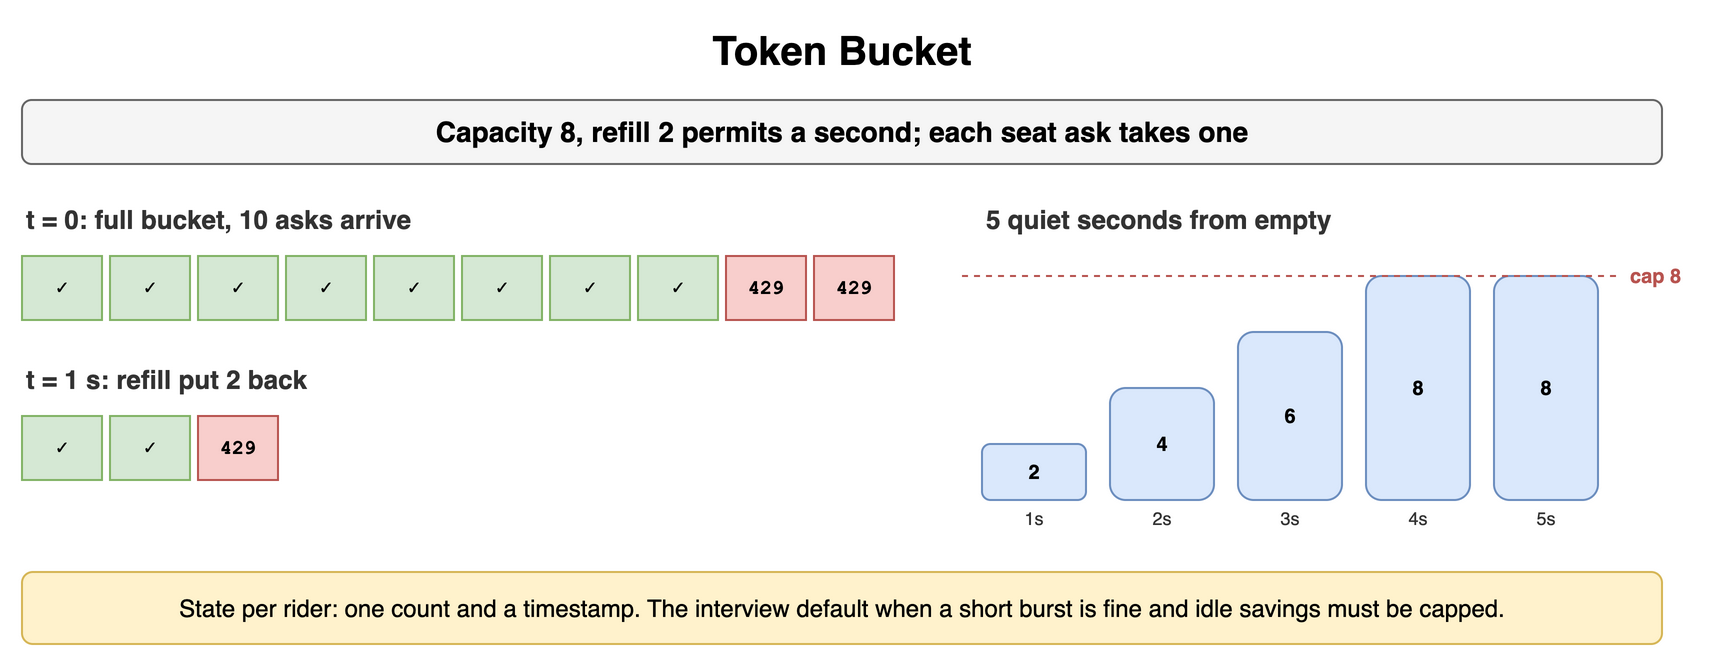

The diagram above was exported from draw.io. Its source (the exported page's mxGraphModel, read from the mxfile embedded in the PNG):
<mxGraphModel dx="900" dy="336" grid="1" gridSize="10" guides="1" tooltips="1" connect="1" arrows="1" fold="1" page="1" pageScale="1" pageWidth="900" pageHeight="336" math="0" shadow="0">
  <root>
    <mxCell id="0" />
    <mxCell id="1" parent="0" />
    <mxCell id="e1" value="Token Bucket" style="text;html=1;align=center;verticalAlign=middle;whiteSpace=wrap;fontSize=20;fontStyle=1;" vertex="1" parent="1">
      <mxGeometry x="40" y="10" width="820" height="30" as="geometry" />
    </mxCell>
    <mxCell id="e2" value="Capacity 8, refill 2 permits a second; each seat ask takes one" style="rounded=1;whiteSpace=wrap;html=1;fillColor=#f5f5f5;strokeColor=#666666;fontStyle=1;fontSize=14;" vertex="1" parent="1">
      <mxGeometry x="40" y="50" width="820" height="32" as="geometry" />
    </mxCell>
    <mxCell id="e3" value="t = 0: full bucket, 10 asks arrive" style="text;html=1;whiteSpace=wrap;fontSize=11;align=left;verticalAlign=middle;fontSize=13;fontColor=#333333;fontStyle=1;" vertex="1" parent="1">
      <mxGeometry x="40" y="100" width="400" height="20" as="geometry" />
    </mxCell>
    <mxCell id="e4" value="✓" style="rounded=0;whiteSpace=wrap;html=1;fontFamily=Courier New;fontStyle=1;fontSize=13;fillColor=#d5e8d4;strokeColor=#82b366;fontSize=10;" vertex="1" parent="1">
      <mxGeometry x="40" y="128" width="40" height="32" as="geometry" />
    </mxCell>
    <mxCell id="e5" value="✓" style="rounded=0;whiteSpace=wrap;html=1;fontFamily=Courier New;fontStyle=1;fontSize=13;fillColor=#d5e8d4;strokeColor=#82b366;fontSize=10;" vertex="1" parent="1">
      <mxGeometry x="84" y="128" width="40" height="32" as="geometry" />
    </mxCell>
    <mxCell id="e6" value="✓" style="rounded=0;whiteSpace=wrap;html=1;fontFamily=Courier New;fontStyle=1;fontSize=13;fillColor=#d5e8d4;strokeColor=#82b366;fontSize=10;" vertex="1" parent="1">
      <mxGeometry x="128" y="128" width="40" height="32" as="geometry" />
    </mxCell>
    <mxCell id="e7" value="✓" style="rounded=0;whiteSpace=wrap;html=1;fontFamily=Courier New;fontStyle=1;fontSize=13;fillColor=#d5e8d4;strokeColor=#82b366;fontSize=10;" vertex="1" parent="1">
      <mxGeometry x="172" y="128" width="40" height="32" as="geometry" />
    </mxCell>
    <mxCell id="e8" value="✓" style="rounded=0;whiteSpace=wrap;html=1;fontFamily=Courier New;fontStyle=1;fontSize=13;fillColor=#d5e8d4;strokeColor=#82b366;fontSize=10;" vertex="1" parent="1">
      <mxGeometry x="216" y="128" width="40" height="32" as="geometry" />
    </mxCell>
    <mxCell id="e9" value="✓" style="rounded=0;whiteSpace=wrap;html=1;fontFamily=Courier New;fontStyle=1;fontSize=13;fillColor=#d5e8d4;strokeColor=#82b366;fontSize=10;" vertex="1" parent="1">
      <mxGeometry x="260" y="128" width="40" height="32" as="geometry" />
    </mxCell>
    <mxCell id="e10" value="✓" style="rounded=0;whiteSpace=wrap;html=1;fontFamily=Courier New;fontStyle=1;fontSize=13;fillColor=#d5e8d4;strokeColor=#82b366;fontSize=10;" vertex="1" parent="1">
      <mxGeometry x="304" y="128" width="40" height="32" as="geometry" />
    </mxCell>
    <mxCell id="e11" value="✓" style="rounded=0;whiteSpace=wrap;html=1;fontFamily=Courier New;fontStyle=1;fontSize=13;fillColor=#d5e8d4;strokeColor=#82b366;fontSize=10;" vertex="1" parent="1">
      <mxGeometry x="348" y="128" width="40" height="32" as="geometry" />
    </mxCell>
    <mxCell id="e12" value="429" style="rounded=0;whiteSpace=wrap;html=1;fontFamily=Courier New;fontStyle=1;fontSize=13;fillColor=#f8cecc;strokeColor=#b85450;fontSize=10;" vertex="1" parent="1">
      <mxGeometry x="392" y="128" width="40" height="32" as="geometry" />
    </mxCell>
    <mxCell id="e13" value="429" style="rounded=0;whiteSpace=wrap;html=1;fontFamily=Courier New;fontStyle=1;fontSize=13;fillColor=#f8cecc;strokeColor=#b85450;fontSize=10;" vertex="1" parent="1">
      <mxGeometry x="436" y="128" width="40" height="32" as="geometry" />
    </mxCell>
    <mxCell id="e14" value="t = 1 s: refill put 2 back" style="text;html=1;whiteSpace=wrap;fontSize=11;align=left;verticalAlign=middle;fontSize=13;fontColor=#333333;fontStyle=1;" vertex="1" parent="1">
      <mxGeometry x="40" y="180" width="400" height="20" as="geometry" />
    </mxCell>
    <mxCell id="e15" value="✓" style="rounded=0;whiteSpace=wrap;html=1;fontFamily=Courier New;fontStyle=1;fontSize=13;fillColor=#d5e8d4;strokeColor=#82b366;fontSize=10;" vertex="1" parent="1">
      <mxGeometry x="40" y="208" width="40" height="32" as="geometry" />
    </mxCell>
    <mxCell id="e16" value="✓" style="rounded=0;whiteSpace=wrap;html=1;fontFamily=Courier New;fontStyle=1;fontSize=13;fillColor=#d5e8d4;strokeColor=#82b366;fontSize=10;" vertex="1" parent="1">
      <mxGeometry x="84" y="208" width="40" height="32" as="geometry" />
    </mxCell>
    <mxCell id="e17" value="429" style="rounded=0;whiteSpace=wrap;html=1;fontFamily=Courier New;fontStyle=1;fontSize=13;fillColor=#f8cecc;strokeColor=#b85450;fontSize=10;" vertex="1" parent="1">
      <mxGeometry x="128" y="208" width="40" height="32" as="geometry" />
    </mxCell>
    <mxCell id="e18" value="5 quiet seconds from empty" style="text;html=1;whiteSpace=wrap;fontSize=11;align=left;verticalAlign=middle;fontSize=13;fontColor=#333333;fontStyle=1;" vertex="1" parent="1">
      <mxGeometry x="520" y="100" width="340" height="20" as="geometry" />
    </mxCell>
    <mxCell id="e19" value="2" style="rounded=1;whiteSpace=wrap;html=1;fillColor=#dae8fc;strokeColor=#6c8ebf;fontSize=10;align=center;fontStyle=1;" vertex="1" parent="1">
      <mxGeometry x="520" y="222" width="52" height="28" as="geometry" />
    </mxCell>
    <mxCell id="e20" value="1s" style="text;html=1;whiteSpace=wrap;fontSize=11;align=center;verticalAlign=middle;fontSize=9;fontColor=#333333;" vertex="1" parent="1">
      <mxGeometry x="520" y="252" width="52" height="14" as="geometry" />
    </mxCell>
    <mxCell id="e21" value="4" style="rounded=1;whiteSpace=wrap;html=1;fillColor=#dae8fc;strokeColor=#6c8ebf;fontSize=10;align=center;fontStyle=1;" vertex="1" parent="1">
      <mxGeometry x="584" y="194" width="52" height="56" as="geometry" />
    </mxCell>
    <mxCell id="e22" value="2s" style="text;html=1;whiteSpace=wrap;fontSize=11;align=center;verticalAlign=middle;fontSize=9;fontColor=#333333;" vertex="1" parent="1">
      <mxGeometry x="584" y="252" width="52" height="14" as="geometry" />
    </mxCell>
    <mxCell id="e23" value="6" style="rounded=1;whiteSpace=wrap;html=1;fillColor=#dae8fc;strokeColor=#6c8ebf;fontSize=10;align=center;fontStyle=1;" vertex="1" parent="1">
      <mxGeometry x="648" y="166" width="52" height="84" as="geometry" />
    </mxCell>
    <mxCell id="e24" value="3s" style="text;html=1;whiteSpace=wrap;fontSize=11;align=center;verticalAlign=middle;fontSize=9;fontColor=#333333;" vertex="1" parent="1">
      <mxGeometry x="648" y="252" width="52" height="14" as="geometry" />
    </mxCell>
    <mxCell id="e25" value="8" style="rounded=1;whiteSpace=wrap;html=1;fillColor=#dae8fc;strokeColor=#6c8ebf;fontSize=10;align=center;fontStyle=1;" vertex="1" parent="1">
      <mxGeometry x="712" y="138" width="52" height="112" as="geometry" />
    </mxCell>
    <mxCell id="e26" value="4s" style="text;html=1;whiteSpace=wrap;fontSize=11;align=center;verticalAlign=middle;fontSize=9;fontColor=#333333;" vertex="1" parent="1">
      <mxGeometry x="712" y="252" width="52" height="14" as="geometry" />
    </mxCell>
    <mxCell id="e27" value="8" style="rounded=1;whiteSpace=wrap;html=1;fillColor=#dae8fc;strokeColor=#6c8ebf;fontSize=10;align=center;fontStyle=1;" vertex="1" parent="1">
      <mxGeometry x="776" y="138" width="52" height="112" as="geometry" />
    </mxCell>
    <mxCell id="e28" value="5s" style="text;html=1;whiteSpace=wrap;fontSize=11;align=center;verticalAlign=middle;fontSize=9;fontColor=#333333;" vertex="1" parent="1">
      <mxGeometry x="776" y="252" width="52" height="14" as="geometry" />
    </mxCell>
    <mxCell id="e29" value="" style="endArrow=none;html=1;strokeColor=#b85450;dashed=1;" edge="1" parent="1">
      <mxGeometry relative="1" as="geometry">
        <mxPoint x="510" y="138" as="sourcePoint" />
        <mxPoint x="840" y="138" as="targetPoint" />
      </mxGeometry>
    </mxCell>
    <mxCell id="e30" value="cap 8" style="text;html=1;whiteSpace=wrap;fontSize=11;align=left;verticalAlign=middle;fontSize=10;fontColor=#b85450;fontStyle=1;" vertex="1" parent="1">
      <mxGeometry x="842" y="130" width="40" height="16" as="geometry" />
    </mxCell>
    <mxCell id="e31" value="State per rider: one count and a timestamp. The interview default when a short burst is fine and idle savings must be capped." style="rounded=1;whiteSpace=wrap;html=1;fillColor=#fff2cc;strokeColor=#d6b656;fontSize=12;align=center;" vertex="1" parent="1">
      <mxGeometry x="40" y="286" width="820" height="36" as="geometry" />
    </mxCell>
  </root>
</mxGraphModel>